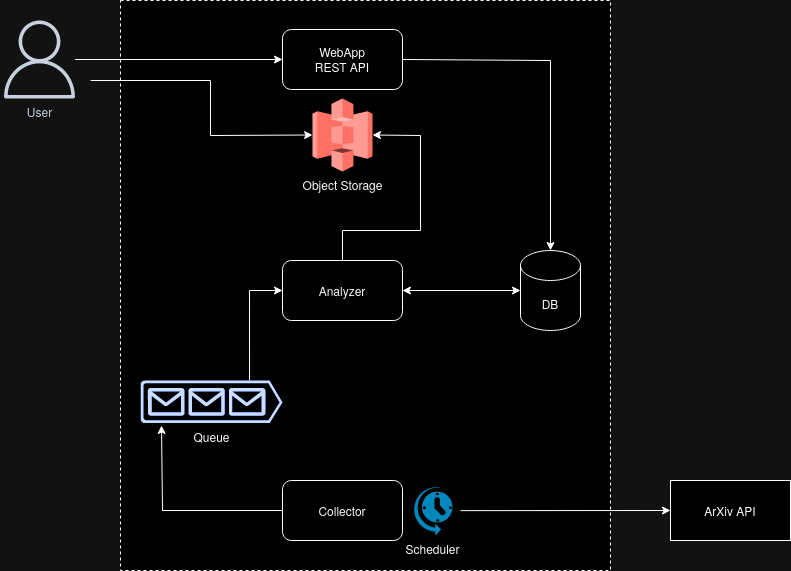

The diagram above was exported from draw.io. Its source (the exported page's mxGraphModel, read from the mxfile embedded in the PNG):
<mxGraphModel dx="1131" dy="955" grid="1" gridSize="10" guides="1" tooltips="1" connect="1" arrows="1" fold="1" page="1" pageScale="1" pageWidth="850" pageHeight="650" math="0" shadow="0">
  <root>
    <mxCell id="0" />
    <mxCell id="1" parent="0" />
    <mxCell id="sVKdv_AXMPkkLzGrBa1U-17" value="" style="rounded=0;whiteSpace=wrap;html=1;fillStyle=auto;dashed=1;" parent="1" vertex="1">
      <mxGeometry x="150" y="40" width="490" height="570" as="geometry" />
    </mxCell>
    <mxCell id="sVKdv_AXMPkkLzGrBa1U-1" value="DB" style="shape=cylinder3;whiteSpace=wrap;html=1;boundedLbl=1;backgroundOutline=1;size=15;" parent="1" vertex="1">
      <mxGeometry x="550" y="290" width="60" height="80" as="geometry" />
    </mxCell>
    <mxCell id="sVKdv_AXMPkkLzGrBa1U-2" value="User" style="sketch=0;outlineConnect=0;fontColor=#232F3E;gradientColor=none;fillColor=#232F3D;strokeColor=none;dashed=0;verticalLabelPosition=bottom;verticalAlign=top;align=center;html=1;fontSize=12;fontStyle=0;aspect=fixed;pointerEvents=1;shape=mxgraph.aws4.user;" parent="1" vertex="1">
      <mxGeometry x="30" y="60" width="78" height="78" as="geometry" />
    </mxCell>
    <mxCell id="sVKdv_AXMPkkLzGrBa1U-3" value="&lt;div&gt;WebApp&lt;/div&gt;&lt;div&gt;REST API&lt;br&gt;&lt;/div&gt;" style="rounded=1;whiteSpace=wrap;html=1;" parent="1" vertex="1">
      <mxGeometry x="312" y="69" width="120" height="60" as="geometry" />
    </mxCell>
    <mxCell id="sVKdv_AXMPkkLzGrBa1U-4" value="&lt;div&gt;Analyzer&lt;/div&gt;" style="rounded=1;whiteSpace=wrap;html=1;" parent="1" vertex="1">
      <mxGeometry x="312" y="300" width="120" height="60" as="geometry" />
    </mxCell>
    <mxCell id="sVKdv_AXMPkkLzGrBa1U-5" value="Collector" style="rounded=1;whiteSpace=wrap;html=1;" parent="1" vertex="1">
      <mxGeometry x="312" y="520" width="120" height="60" as="geometry" />
    </mxCell>
    <mxCell id="sVKdv_AXMPkkLzGrBa1U-6" value="&lt;div&gt;Queue&lt;/div&gt;" style="sketch=0;aspect=fixed;pointerEvents=1;shadow=0;dashed=0;html=1;strokeColor=none;labelPosition=center;verticalLabelPosition=bottom;verticalAlign=top;align=center;fillColor=#00188D;shape=mxgraph.azure.queue_generic" parent="1" vertex="1">
      <mxGeometry x="170" y="420" width="142" height="42.6" as="geometry" />
    </mxCell>
    <mxCell id="sVKdv_AXMPkkLzGrBa1U-7" value="" style="endArrow=classic;html=1;rounded=0;exitX=0;exitY=0.5;exitDx=0;exitDy=0;entryX=0.148;entryY=1.056;entryDx=0;entryDy=0;entryPerimeter=0;" parent="1" source="sVKdv_AXMPkkLzGrBa1U-5" target="sVKdv_AXMPkkLzGrBa1U-6" edge="1">
      <mxGeometry width="50" height="50" relative="1" as="geometry">
        <mxPoint x="422" y="430" as="sourcePoint" />
        <mxPoint x="472" y="380" as="targetPoint" />
        <Array as="points">
          <mxPoint x="192" y="550" />
        </Array>
      </mxGeometry>
    </mxCell>
    <mxCell id="sVKdv_AXMPkkLzGrBa1U-8" value="" style="endArrow=classic;html=1;rounded=0;exitX=0.768;exitY=0;exitDx=0;exitDy=0;exitPerimeter=0;entryX=0;entryY=0.5;entryDx=0;entryDy=0;" parent="1" source="sVKdv_AXMPkkLzGrBa1U-6" target="sVKdv_AXMPkkLzGrBa1U-4" edge="1">
      <mxGeometry width="50" height="50" relative="1" as="geometry">
        <mxPoint x="422" y="430" as="sourcePoint" />
        <mxPoint x="472" y="380" as="targetPoint" />
        <Array as="points">
          <mxPoint x="279" y="330" />
        </Array>
      </mxGeometry>
    </mxCell>
    <mxCell id="sVKdv_AXMPkkLzGrBa1U-9" value="" style="endArrow=classic;html=1;rounded=0;entryX=0;entryY=0.5;entryDx=0;entryDy=0;" parent="1" source="sVKdv_AXMPkkLzGrBa1U-2" target="sVKdv_AXMPkkLzGrBa1U-3" edge="1">
      <mxGeometry width="50" height="50" relative="1" as="geometry">
        <mxPoint x="180" y="130" as="sourcePoint" />
        <mxPoint x="230" y="80" as="targetPoint" />
      </mxGeometry>
    </mxCell>
    <mxCell id="sVKdv_AXMPkkLzGrBa1U-10" value="" style="endArrow=classic;html=1;rounded=0;exitX=1;exitY=0.5;exitDx=0;exitDy=0;entryX=0.5;entryY=0;entryDx=0;entryDy=0;entryPerimeter=0;strokeColor=default;endFill=1;startArrow=none;startFill=0;" parent="1" source="sVKdv_AXMPkkLzGrBa1U-3" target="sVKdv_AXMPkkLzGrBa1U-1" edge="1">
      <mxGeometry width="50" height="50" relative="1" as="geometry">
        <mxPoint x="432" y="230" as="sourcePoint" />
        <mxPoint x="482" y="180" as="targetPoint" />
        <Array as="points">
          <mxPoint x="580" y="100" />
        </Array>
      </mxGeometry>
    </mxCell>
    <mxCell id="sVKdv_AXMPkkLzGrBa1U-11" value="" style="endArrow=classic;html=1;rounded=0;exitX=1;exitY=0.5;exitDx=0;exitDy=0;entryX=0;entryY=0.5;entryDx=0;entryDy=0;entryPerimeter=0;startArrow=classic;startFill=1;" parent="1" source="sVKdv_AXMPkkLzGrBa1U-4" target="sVKdv_AXMPkkLzGrBa1U-1" edge="1">
      <mxGeometry width="50" height="50" relative="1" as="geometry">
        <mxPoint x="442" y="330" as="sourcePoint" />
        <mxPoint x="492" y="280" as="targetPoint" />
      </mxGeometry>
    </mxCell>
    <mxCell id="sVKdv_AXMPkkLzGrBa1U-13" value="Scheduler" style="verticalLabelPosition=bottom;html=1;verticalAlign=top;align=center;strokeColor=none;fillColor=#00BEF2;shape=mxgraph.azure.scheduler;pointerEvents=1;" parent="1" vertex="1">
      <mxGeometry x="442" y="525" width="40" height="50" as="geometry" />
    </mxCell>
    <mxCell id="sVKdv_AXMPkkLzGrBa1U-14" value="ArXiv API" style="rounded=0;whiteSpace=wrap;html=1;" parent="1" vertex="1">
      <mxGeometry x="700" y="520" width="120" height="60" as="geometry" />
    </mxCell>
    <mxCell id="sVKdv_AXMPkkLzGrBa1U-15" value="" style="endArrow=classic;html=1;rounded=0;entryX=0;entryY=0.5;entryDx=0;entryDy=0;exitX=0.694;exitY=0.895;exitDx=0;exitDy=0;exitPerimeter=0;" parent="1" source="sVKdv_AXMPkkLzGrBa1U-17" target="sVKdv_AXMPkkLzGrBa1U-14" edge="1">
      <mxGeometry width="50" height="50" relative="1" as="geometry">
        <mxPoint x="500" y="550" as="sourcePoint" />
        <mxPoint x="500" y="500" as="targetPoint" />
      </mxGeometry>
    </mxCell>
    <mxCell id="bTDZQm3vndbICGQ1BgzN-1" value="&lt;div&gt;Object Storage&lt;/div&gt;" style="outlineConnect=0;dashed=0;verticalLabelPosition=bottom;verticalAlign=top;align=center;html=1;shape=mxgraph.aws3.s3;fillColor=#E05243;gradientColor=none;" vertex="1" parent="1">
      <mxGeometry x="342" y="138" width="60" height="73" as="geometry" />
    </mxCell>
    <mxCell id="bTDZQm3vndbICGQ1BgzN-9" value="" style="endArrow=classic;html=1;rounded=0;entryX=0;entryY=0.5;entryDx=0;entryDy=0;entryPerimeter=0;" edge="1" parent="1" target="bTDZQm3vndbICGQ1BgzN-1">
      <mxGeometry width="50" height="50" relative="1" as="geometry">
        <mxPoint x="120" y="120" as="sourcePoint" />
        <mxPoint x="322" y="109" as="targetPoint" />
        <Array as="points">
          <mxPoint x="240" y="120" />
          <mxPoint x="240" y="175" />
        </Array>
      </mxGeometry>
    </mxCell>
    <mxCell id="bTDZQm3vndbICGQ1BgzN-11" value="" style="endArrow=classic;html=1;rounded=0;exitX=0.5;exitY=0;exitDx=0;exitDy=0;entryX=1;entryY=0.5;entryDx=0;entryDy=0;entryPerimeter=0;" edge="1" parent="1" source="sVKdv_AXMPkkLzGrBa1U-4" target="bTDZQm3vndbICGQ1BgzN-1">
      <mxGeometry width="50" height="50" relative="1" as="geometry">
        <mxPoint x="289" y="430" as="sourcePoint" />
        <mxPoint x="322" y="340" as="targetPoint" />
        <Array as="points">
          <mxPoint x="372" y="270" />
          <mxPoint x="450" y="270" />
          <mxPoint x="450" y="175" />
        </Array>
      </mxGeometry>
    </mxCell>
  </root>
</mxGraphModel>